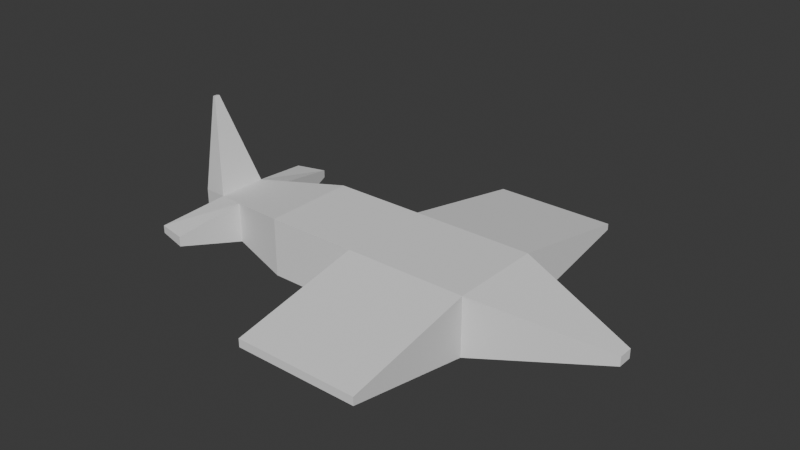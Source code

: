 # Source: plane.blend  (saved by Blender 5.0.118; exported with 4.5.12 LTS)
import bpy
from mathutils import Matrix  # noqa: F401  (used for matrix-valued properties, if any)

bpy.ops.wm.read_factory_settings(use_empty=True)
scene = bpy.context.scene
scene.name = 'Scene'

# ---- collections
col_collection = bpy.data.collections.new('Collection'); scene.collection.children.link(col_collection)

# ---- world
world_world = bpy.data.worlds.new('World'); scene.world = world_world
world_world.use_nodes = True; world_world.node_tree.nodes.clear()
_N = world_world.node_tree.nodes; _L = world_world.node_tree.links
n0 = _N.new('ShaderNodeOutputWorld'); n0.name = 'World Output'; n0.location = (200, 100)
n1 = _N.new('ShaderNodeBackground'); n1.name = 'Background'; n1.location = (-200, 100)
n1.inputs[0].default_value = (0.05088, 0.05088, 0.05088, 1.0)
_L.new(n1.outputs[0], n0.inputs[0])
n0.is_active_output = True
world_world.color = (0.05088, 0.05088, 0.05088)
world_world.sun_shadow_jitter_overblur = 0.0

# ---- meshes
me_cube_002 = bpy.data.meshes.new('Cube.002')
me_cube_002.from_pydata([(-1.0, -1.0, -1.0), (-1.0, -1.0, 1.0), (-1.0, 1.0, -1.0), (-1.0, 1.0, 1.0), (0.9693, -1.0, -1.0), (0.9693, -1.0, 1.0), (0.9693, 1.0, -1.0), (0.9693, 1.0, 1.0), (3.58, 1.0, 1.0), (3.58, 1.0, -1.0), (3.58, -1.0, -1.0), (3.58, -1.0, 1.0), (6.24, 0.1572, 0.1572), (6.24, 0.1572, -0.1572), (6.24, -0.1572, -0.1572), (6.24, -0.1572, 0.1572), (0.9693, 3.978, 0.1045), (0.9693, 3.978, -0.1045), (3.58, 3.978, 0.1045), (3.58, 3.978, -0.1045), (0.9693, -3.81, 0.1389), (0.9693, -3.81, -0.1389), (3.58, -3.81, 0.1389), (3.58, -3.81, -0.1389), (-3.664, 0.3914, -0.3914), (-3.664, -0.3914, -0.3914), (-3.664, -0.3914, 0.3914), (-3.664, 0.3914, 0.3914), (-2.332, 0.6957, 0.6957), (-2.332, -0.6957, 0.6957), (-2.332, -0.6957, -0.6957), (-2.332, 0.6957, -0.6957), (-2.998, 0.5435, 0.5435), (-2.998, -0.5435, -0.5435), (-2.998, -0.5435, 0.5435), (-2.998, 0.5435, -0.5435), (-3.336, 2.02, -0.1032), (-2.67, 2.173, -0.1321), (-2.67, 2.173, 0.1321), (-3.336, 2.02, 0.1032), (-3.308, -1.9, 0.1336), (-2.642, -2.052, 0.171), (-2.642, -2.052, -0.171), (-3.308, -1.9, -0.1336), (-3.653, -0.04376, 3.59), (-3.653, 0.04376, 3.59), (-3.578, 0.06078, 3.607), (-3.578, -0.06078, 3.607), (4.91, 0.5786, 0.5786), (4.91, 0.5786, -0.5786), (4.91, -0.5786, -0.5786), (4.91, -0.5786, 0.5786), (5.575, 0.3679, 0.3679), (5.575, -0.3679, -0.3679), (5.575, 0.3679, -0.3679), (5.575, -0.3679, 0.3679), (5.525, 0.3679, 0.3679), (5.525, -0.3679, -0.3679), (5.525, 0.3679, -0.3679), (5.525, -0.3679, 0.3679)], [], [(32, 27, 45, 46), (2, 3, 7, 6), (7, 5, 11, 8), (4, 5, 1, 0), (2, 6, 4, 0), (7, 3, 1, 5), (54, 52, 12, 13), (9, 6, 17, 19), (10, 11, 22, 23), (4, 6, 9, 10), (13, 12, 15, 14), (55, 53, 14, 15), (53, 54, 13, 14), (52, 55, 15, 12), (17, 16, 18, 19), (8, 9, 19, 18), (6, 7, 16, 17), (7, 8, 18, 16), (20, 21, 23, 22), (5, 4, 21, 20), (11, 5, 20, 22), (4, 10, 23, 21), (25, 26, 27, 24), (35, 33, 25, 24), (32, 35, 24, 27), (33, 34, 26, 25), (0, 1, 29, 30), (3, 2, 31, 28), (2, 0, 30, 31), (1, 3, 28, 29), (29, 34, 40, 41), (28, 31, 37, 38), (31, 30, 33, 35), (29, 28, 32, 34), (38, 37, 36, 39), (31, 35, 36, 37), (32, 28, 38, 39), (35, 32, 39, 36), (42, 41, 40, 43), (34, 33, 43, 40), (30, 29, 41, 42), (33, 30, 42, 43), (47, 46, 45, 44), (27, 26, 44, 45), (26, 34, 47, 44), (34, 32, 46, 47), (8, 11, 51, 48), (10, 9, 49, 50), (11, 10, 50, 51), (9, 8, 48, 49), (48, 51, 55, 52), (50, 49, 54, 53), (51, 50, 53, 55), (49, 48, 52, 54), (55, 53, 57, 59), (52, 55, 59, 56), (54, 52, 56, 58), (53, 54, 58, 57)])
_uv = me_cube_002.uv_layers.new(name='UVMap')
_uv.uv.foreach_set('vector', [0.625, 0.25, 0.625, 0.25, 0.625, 0.25, 0.625, 0.25, 0.375, 0.25, 0.625, 0.25, 0.625, 0.5, 0.375, 0.5, 0.625, 0.5, 0.625, 0.75, 0.625, 0.75, 0.625, 0.5, 0.375, 0.75, 0.625, 0.75, 0.625, 1.0, 0.375, 1.0, 0.125, 0.5, 0.375, 0.5, 0.375, 0.75, 0.125, 0.75, 0.625, 0.5, 0.875, 0.5, 0.875, 0.75, 0.625, 0.75, 0.375, 0.5, 0.625, 0.5, 0.625, 0.5, 0.375, 0.5, 0.375, 0.5, 0.375, 0.5, 0.375, 0.5, 0.375, 0.5, 0.375, 0.75, 0.625, 0.75, 0.625, 0.75, 0.375, 0.75, 0.375, 0.75, 0.375, 0.5, 0.375, 0.5, 0.375, 0.75, 0.375, 0.5, 0.625, 0.5, 0.625, 0.75, 0.375, 0.75, 0.625, 0.75, 0.375, 0.75, 0.375, 0.75, 0.625, 0.75, 0.375, 0.75, 0.375, 0.5, 0.375, 0.5, 0.375, 0.75, 0.625, 0.5, 0.625, 0.75, 0.625, 0.75, 0.625, 0.5, 0.375, 0.5, 0.625, 0.5, 0.625, 0.5, 0.375, 0.5, 0.625, 0.5, 0.375, 0.5, 0.375, 0.5, 0.625, 0.5, 0.375, 0.5, 0.625, 0.5, 0.625, 0.5, 0.375, 0.5, 0.625, 0.5, 0.625, 0.5, 0.625, 0.5, 0.625, 0.5, 0.625, 0.75, 0.375, 0.75, 0.375, 0.75, 0.625, 0.75, 0.625, 0.75, 0.375, 0.75, 0.375, 0.75, 0.625, 0.75, 0.625, 0.75, 0.625, 0.75, 0.625, 0.75, 0.625, 0.75, 0.375, 0.75, 0.375, 0.75, 0.375, 0.75, 0.375, 0.75, 0.375, 0.0, 0.625, 0.0, 0.625, 0.25, 0.375, 0.25, 0.125, 0.5, 0.125, 0.75, 0.125, 0.75, 0.125, 0.5, 0.625, 0.25, 0.375, 0.25, 0.375, 0.25, 0.625, 0.25, 0.375, 1.0, 0.625, 1.0, 0.625, 1.0, 0.375, 1.0, 0.375, 1.0, 0.625, 1.0, 0.625, 1.0, 0.375, 1.0, 0.625, 0.25, 0.375, 0.25, 0.375, 0.25, 0.625, 0.25, 0.125, 0.5, 0.125, 0.75, 0.125, 0.75, 0.125, 0.5, 0.875, 0.75, 0.875, 0.5, 0.875, 0.5, 0.875, 0.75, 0.875, 0.75, 0.875, 0.75, 0.875, 0.75, 0.875, 0.75, 0.625, 0.25, 0.375, 0.25, 0.375, 0.25, 0.625, 0.25, 0.125, 0.5, 0.125, 0.75, 0.125, 0.75, 0.125, 0.5, 0.875, 0.75, 0.875, 0.5, 0.875, 0.5, 0.875, 0.75, 0.625, 0.25, 0.375, 0.25, 0.375, 0.25, 0.625, 0.25, 0.125, 0.5, 0.125, 0.5, 0.125, 0.5, 0.125, 0.5, 0.875, 0.5, 0.875, 0.5, 0.875, 0.5, 0.875, 0.5, 0.375, 0.25, 0.625, 0.25, 0.625, 0.25, 0.375, 0.25, 0.375, 1.0, 0.625, 1.0, 0.625, 1.0, 0.375, 1.0, 0.625, 1.0, 0.375, 1.0, 0.375, 1.0, 0.625, 1.0, 0.375, 1.0, 0.625, 1.0, 0.625, 1.0, 0.375, 1.0, 0.125, 0.75, 0.125, 0.75, 0.125, 0.75, 0.125, 0.75, 0.875, 0.75, 0.875, 0.5, 0.875, 0.5, 0.875, 0.75, 0.625, 0.25, 0.625, 0.0, 0.625, 0.0, 0.625, 0.25, 0.625, 1.0, 0.625, 1.0, 0.625, 1.0, 0.625, 1.0, 0.875, 0.75, 0.875, 0.5, 0.875, 0.5, 0.875, 0.75, 0.625, 0.5, 0.625, 0.75, 0.625, 0.75, 0.625, 0.5, 0.375, 0.75, 0.375, 0.5, 0.375, 0.5, 0.375, 0.75, 0.625, 0.75, 0.375, 0.75, 0.375, 0.75, 0.625, 0.75, 0.375, 0.5, 0.625, 0.5, 0.625, 0.5, 0.375, 0.5, 0.625, 0.5, 0.625, 0.75, 0.625, 0.75, 0.625, 0.5, 0.375, 0.75, 0.375, 0.5, 0.375, 0.5, 0.375, 0.75, 0.625, 0.75, 0.375, 0.75, 0.375, 0.75, 0.625, 0.75, 0.375, 0.5, 0.625, 0.5, 0.625, 0.5, 0.375, 0.5, 0.625, 0.75, 0.375, 0.75, 0.375, 0.75, 0.625, 0.75, 0.625, 0.5, 0.625, 0.75, 0.625, 0.75, 0.625, 0.5, 0.375, 0.5, 0.625, 0.5, 0.625, 0.5, 0.375, 0.5, 0.375, 0.75, 0.375, 0.5, 0.375, 0.5, 0.375, 0.75])
me_cube_002.update()

# ---- objects
ob_cube = bpy.data.objects.new('Cube', me_cube_002)

# ---- transforms, parenting, visibility, modifiers, constraints
ob_cube.location = (0.0, 0.0, 0.0)
ob_cube.scale = (1.0, 1.0, 0.6305)

# ---- collection membership
col_collection.objects.link(ob_cube)

# ---- scene / render settings (as saved in the file)
scene.frame_start = 1; scene.frame_end = 250; scene.frame_set(1)
scene.render.engine = 'BLENDER_EEVEE_NEXT'
scene.render.bake_bias = 0.0
scene.render.bake_samples = 0
scene.cycles.sampling_pattern = 'TABULATED_SOBOL'
scene.eevee.use_volume_custom_range = False
bpy.context.view_layer.update()

# ---- added for rendering (the .blend has no active camera and no usable light): camera, sun
cam_auto = bpy.data.cameras.new('AutoCamera')
cam_auto.lens = 50.0
cam_auto.sensor_width = 36.0
cam_auto.clip_end = 1000.0
ob_auto_camera = bpy.data.objects.new('AutoCamera', cam_auto)
scene.collection.objects.link(ob_auto_camera)
ob_auto_camera.location = (13.251, -14.2719, 10.3924)
ob_auto_camera.rotation_euler = (1.09748, -7.21219e-08, 0.694738)
scene.camera = ob_auto_camera
light_auto_sun = bpy.data.lights.new('AutoSun', 'SUN')
light_auto_sun.energy = 3.0
light_auto_sun.angle = 0.0523599
ob_auto_sun = bpy.data.objects.new('AutoSun', light_auto_sun)
scene.collection.objects.link(ob_auto_sun)
ob_auto_sun.rotation_euler = (0.872665, 0.174533, 0.523599)
bpy.context.view_layer.update()
